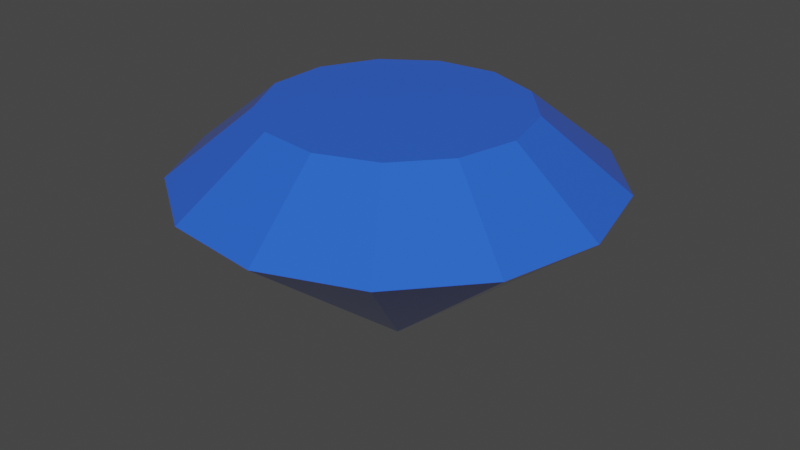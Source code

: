 # Source: DIAMOND_CANDY.blend  (saved by Blender 2.93.21; exported with 4.5.12 LTS)
import bpy
from mathutils import Matrix  # noqa: F401  (used for matrix-valued properties, if any)

bpy.ops.wm.read_factory_settings(use_empty=True)
scene = bpy.context.scene
scene.name = 'Scene'

# ---- collections
col_collection = bpy.data.collections.new('Collection'); scene.collection.children.link(col_collection)

# ---- materials (node trees are filled in below, after node groups)
mat_diamond = bpy.data.materials.new('DIAMOND ')
mat_diamond.use_transparent_shadow = False

# ---- material node trees
mat_diamond.use_nodes = True; mat_diamond.node_tree.nodes.clear()
_N = mat_diamond.node_tree.nodes; _L = mat_diamond.node_tree.links
n0 = _N.new('ShaderNodeOutputMaterial'); n0.name = 'Material Output'; n0.location = (300, 300)
n1 = _N.new('ShaderNodeBsdfPrincipled'); n1.name = 'Principled BSDF'; n1.location = (10, 300)
n1.distribution = 'GGX'
n1.subsurface_method = 'BURLEY'
n1.inputs[0].default_value = (0.0254, 0.1221, 0.8, 1.0)
n1.inputs[2].default_value = 0.0
n1.inputs[3].default_value = 1.45
n1.inputs[13].default_value = 0.84
n1.inputs[14].default_value = (0.9894, 0.9904, 0.9978, 1.0)
n1.inputs[27].default_value = (0.0, 0.0, 0.0, 1.0)
n1.inputs[28].default_value = 1.0
_L.new(n1.outputs[0], n0.inputs[0])
n0.is_active_output = True

# ---- world
world_world = bpy.data.worlds.new('World'); scene.world = world_world
world_world.use_nodes = True; world_world.node_tree.nodes.clear()
_N = world_world.node_tree.nodes; _L = world_world.node_tree.links
n0 = _N.new('ShaderNodeOutputWorld'); n0.name = 'World Output'; n0.location = (300, 300)
n1 = _N.new('ShaderNodeBackground'); n1.name = 'Background'; n1.location = (10, 300)
n1.inputs[0].default_value = (0.05088, 0.05088, 0.05088, 1.0)
_L.new(n1.outputs[0], n0.inputs[0])
n0.is_active_output = True
world_world.color = (0.05088, 0.05088, 0.05088)
world_world.use_sun_shadow = False
world_world.sun_shadow_jitter_overblur = 0.0

# ---- meshes
me_diamond_002 = bpy.data.meshes.new('Diamond.002')
me_diamond_002.from_pydata([(0.0, 0.0, 0.32), (0.0, 0.0, -0.8), (0.6, 0.0, 0.32), (1.0, 0.0, 0.0), (0.5313, -0.2788, 0.32), (0.8855, -0.4647, 0.0), (0.3408, -0.4938, 0.32), (0.5681, -0.823, 0.0), (0.07232, -0.5956, 0.32), (0.1205, -0.9927, 0.0), (-0.2128, -0.561, 0.32), (-0.3546, -0.935, 0.0), (-0.4491, -0.3979, 0.32), (-0.7485, -0.6631, 0.0), (-0.5826, -0.1436, 0.32), (-0.9709, -0.2393, 0.0), (-0.5826, 0.1436, 0.32), (-0.9709, 0.2393, 0.0), (-0.4491, 0.3979, 0.32), (-0.7485, 0.6631, 0.0), (-0.2128, 0.561, 0.32), (-0.3546, 0.935, 0.0), (0.07232, 0.5956, 0.32), (0.1205, 0.9927, 0.0), (0.3408, 0.4938, 0.32), (0.5681, 0.823, 0.0), (0.5313, 0.2788, 0.32), (0.8855, 0.4647, 0.0)], [], [(3, 1, 27), (1, 3, 5), (1, 5, 7), (1, 7, 9), (1, 9, 11), (1, 11, 13), (1, 13, 15), (1, 15, 17), (1, 17, 19), (1, 19, 21), (1, 21, 23), (1, 23, 25), (1, 25, 27), (2, 3, 27, 26), (3, 2, 4, 5), (5, 4, 6, 7), (7, 6, 8, 9), (9, 8, 10, 11), (11, 10, 12, 13), (13, 12, 14, 15), (15, 14, 16, 17), (17, 16, 18, 19), (19, 18, 20, 21), (21, 20, 22, 23), (23, 22, 24, 25), (25, 24, 26, 27), (0, 2, 26), (2, 0, 4), (4, 0, 6), (6, 0, 8), (8, 0, 10), (10, 0, 12), (12, 0, 14), (14, 0, 16), (16, 0, 18), (18, 0, 20), (20, 0, 22), (22, 0, 24), (24, 0, 26)])
me_diamond_002.materials.append(mat_diamond)
me_diamond_002.use_remesh_fix_poles = True
me_diamond_002.use_remesh_preserve_attributes = False
me_diamond_002.update()

# ---- objects
ob_diamond_002 = bpy.data.objects.new('Diamond.002', me_diamond_002)

# ---- transforms, parenting, visibility, modifiers, constraints
ob_diamond_002.location = (-4.448, 1.535, 3.872)

# ---- collection membership
col_collection.objects.link(ob_diamond_002)

# ---- scene / render settings (as saved in the file)
scene.frame_start = 1; scene.frame_end = 250; scene.frame_set(1)
scene.render.engine = 'BLENDER_EEVEE_NEXT'
scene.cycles.use_denoising = False
scene.cycles.samples = 128
scene.cycles.sampling_pattern = 'TABULATED_SOBOL'
scene.cycles.use_adaptive_sampling = False
scene.cycles.use_light_tree = False
scene.view_settings.view_transform = 'Filmic'
bpy.context.view_layer.update()

# ---- added for rendering (the .blend has no active camera and no usable light): camera, sun
cam_auto = bpy.data.cameras.new('AutoCamera')
cam_auto.lens = 50.0
cam_auto.sensor_width = 36.0
cam_auto.clip_end = 1000.0
ob_auto_camera = bpy.data.objects.new('AutoCamera', cam_auto)
scene.collection.objects.link(ob_auto_camera)
ob_auto_camera.location = (-1.64545, -1.81101, 5.8627)
ob_auto_camera.rotation_euler = (1.09748, -7.21219e-08, 0.694738)
scene.camera = ob_auto_camera
light_auto_sun = bpy.data.lights.new('AutoSun', 'SUN')
light_auto_sun.energy = 3.0
light_auto_sun.angle = 0.0523599
ob_auto_sun = bpy.data.objects.new('AutoSun', light_auto_sun)
scene.collection.objects.link(ob_auto_sun)
ob_auto_sun.rotation_euler = (0.872665, 0.174533, 0.523599)
bpy.context.view_layer.update()
